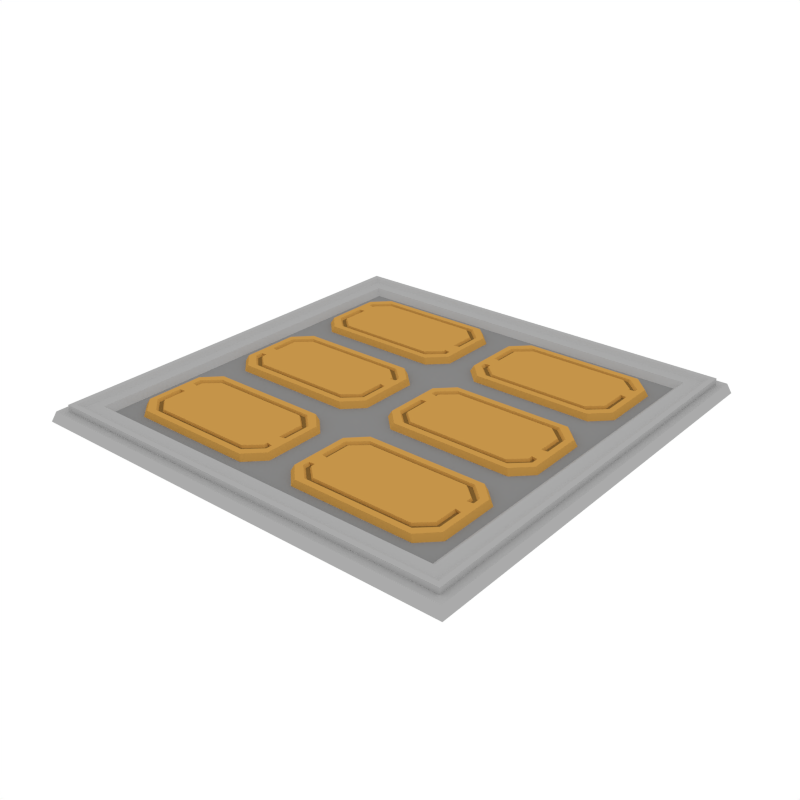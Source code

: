 # Source: RoofTile_Details.blend  (saved by Blender 2.79.0; exported with 4.5.12 LTS)
import bpy
from mathutils import Matrix  # noqa: F401  (used for matrix-valued properties, if any)

bpy.ops.wm.read_factory_settings(use_empty=True)
scene = bpy.context.scene
scene.name = 'Scene'

# ---- collections
col_collection_1 = bpy.data.collections.new('Collection 1'); scene.collection.children.link(col_collection_1)

# ---- materials (node trees are filled in below, after node groups)
mat_accent = bpy.data.materials.new('Accent')
mat_accent.alpha_threshold = 0.0
mat_accent.diffuse_color = (0.5596, 0.2977, 0.06679, 1.0)
mat_accent.roughness = 0.5
mat_darkaccent = bpy.data.materials.new('DarkAccent')
mat_darkaccent.alpha_threshold = 0.0
mat_darkaccent.diffuse_color = (0.2266, 0.1234, 0.03015, 1.0)
mat_darkaccent.roughness = 0.5
mat_main = bpy.data.materials.new('Main')
mat_main.alpha_threshold = 0.0
mat_main.diffuse_color = (0.402, 0.402, 0.402, 1.0)
mat_main.roughness = 0.5
mat_darkgrey = bpy.data.materials.new('DarkGrey')
mat_darkgrey.alpha_threshold = 0.0
mat_darkgrey.diffuse_color = (0.2395, 0.2395, 0.2395, 1.0)
mat_darkgrey.roughness = 0.5

# ---- material node trees

# ---- world
world_world = bpy.data.worlds.new('World'); scene.world = world_world
world_world.color = (1.0, 1.0, 1.0)
world_world.use_sun_shadow = False
world_world.sun_shadow_jitter_overblur = 0.0
world_world.cycles.sampling_method = 'NONE'
world_world.cycles.sample_map_resolution = 256

# ---- meshes
me_plane_124 = bpy.data.meshes.new('Plane.124')
me_plane_124.from_pydata([(-0.9832, -0.9832, 0.04575), (0.9832, -0.9832, 0.04575), (-0.9832, 0.9832, 0.04575), (0.9832, 0.9832, 0.04575), (-0.9475, -0.9475, 0.01293), (0.9475, -0.9475, 0.01293), (-0.9475, 0.9475, 0.01293), (0.9475, 0.9475, 0.01293), (-0.9475, 0.9475, 0.07311), (-0.9475, -0.9475, 0.07311), (0.9475, -0.9475, 0.07311), (0.9475, 0.9475, 0.07311), (-0.9241, 0.9241, 0.07311), (-0.9241, -0.9241, 0.07311), (0.9241, -0.9241, 0.07311), (0.9241, 0.9241, 0.07311), (-0.9002, 0.9002, 0.05943), (-0.9002, -0.9002, 0.05943), (0.9002, -0.9002, 0.05943), (0.9002, 0.9002, 0.05943), (-0.8483, 0.8483, 0.05943), (-0.8483, -0.8483, 0.05943), (0.8483, -0.8483, 0.05943), (0.8483, 0.8483, 0.05943), (-0.819, 0.819, 0.03329), (-0.819, -0.819, 0.03329), (0.819, -0.819, 0.03329), (0.819, 0.819, 0.03329), (1.0, 1.0, 0.0), (1.0, -1.0, 0.0), (-1.0, -1.0, 0.0), (-1.0, 1.0, 0.0), (0.9091, 0.9091, -0.004232), (0.9091, -0.9091, -0.004232), (-0.9091, -0.9091, -0.004232), (-0.9091, 0.9091, -0.004232), (-0.936, 0.936, 0.04575), (-0.936, -0.936, 0.04575), (0.936, -0.936, 0.04575), (0.936, 0.936, 0.04575), (-0.7576, 0.6504, 0.06059), (-0.03397, 0.5443, -0.007441), (-0.07028, 0.5387, 0.06059), (-0.7939, 0.656, -0.007441), (-0.7576, 0.5683, 0.06059), (-0.7939, 0.5641, -0.007441), (-0.03397, 0.4524, -0.007441), (-0.07028, 0.4566, 0.06059), (-0.7576, 0.4172, 0.06059), (-0.6835, 0.3431, 0.06059), (-0.6835, 0.7544, 0.06059), (-0.7576, 0.6804, 0.06059), (-0.7109, 0.3181, -0.007441), (-0.7939, 0.4011, -0.007441), (-0.7939, 0.6958, -0.007441), (-0.7109, 0.7787, -0.007441), (-0.1444, 0.3431, 0.06059), (-0.07028, 0.4172, 0.06059), (-0.07028, 0.6804, 0.06059), (-0.1444, 0.7544, 0.06059), (-0.03397, 0.4011, -0.007441), (-0.1169, 0.3181, -0.007441), (-0.1169, 0.7787, -0.007441), (-0.03397, 0.6958, -0.007441), (-0.7311, 0.573, 0.06059), (-0.7311, 0.6441, 0.06059), (-0.09669, 0.4613, 0.06059), (-0.09669, 0.4352, 0.06059), (-0.7311, 0.4352, 0.06059), (-0.09669, 0.5324, 0.06059), (-0.6626, 0.371, 0.06059), (-0.7311, 0.6632, 0.06059), (-0.6626, 0.7273, 0.06059), (-0.1652, 0.371, 0.06059), (-0.1652, 0.7273, 0.06059), (-0.09669, 0.6632, 0.06059), (-0.7033, 0.5768, 0.06059), (-0.7033, 0.639, 0.06059), (-0.1245, 0.4651, 0.06059), (-0.1245, 0.4498, 0.06059), (-0.7033, 0.4498, 0.06059), (-0.1245, 0.5273, 0.06059), (-0.6406, 0.3936, 0.06059), (-0.7033, 0.6492, 0.06059), (-0.6406, 0.7054, 0.06059), (-0.1872, 0.3936, 0.06059), (-0.1872, 0.7054, 0.06059), (-0.1245, 0.6492, 0.06059), (-0.7095, 0.4476, 0.04905), (-0.7221, 0.4384, 0.04905), (-0.1057, 0.4384, 0.04905), (-0.1057, 0.4622, 0.04905), (-0.7221, 0.5738, 0.04905), (-0.6555, 0.3761, 0.04905), (-0.7221, 0.6601, 0.04905), (-0.6555, 0.7225, 0.04905), (-0.1724, 0.3761, 0.04905), (-0.1724, 0.7225, 0.04905), (-0.1057, 0.6601, 0.04905), (-0.7221, 0.643, 0.04905), (-0.1057, 0.5313, 0.04905), (-0.6455, 0.3903, 0.04905), (-0.1183, 0.4476, 0.04905), (-0.1183, 0.4646, 0.04905), (-0.7095, 0.5762, 0.04905), (-0.7095, 0.6513, 0.04905), (-0.6455, 0.7086, 0.04905), (-0.1823, 0.3903, 0.04905), (-0.1823, 0.7086, 0.04905), (-0.1183, 0.6513, 0.04905), (-0.7095, 0.6397, 0.04905), (-0.1183, 0.528, 0.04905), (-0.7576, -0.006319, 0.06059), (-0.03397, 0.09835, -0.007441), (-0.07028, 0.09272, 0.06059), (-0.7939, -0.0006897, -0.007441), (-0.7576, -0.08838, 0.06059), (-0.7939, -0.09257, -0.007441), (-0.03397, 0.006472, -0.007441), (-0.07028, 0.01066, 0.06059), (-0.7576, -0.1355, 0.06059), (-0.6835, -0.2095, 0.06059), (-0.6835, 0.2018, 0.06059), (-0.7576, 0.1277, 0.06059), (-0.7109, -0.2345, -0.007441), (-0.7939, -0.1516, -0.007441), (-0.7939, 0.1431, -0.007441), (-0.7109, 0.226, -0.007441), (-0.1444, -0.2095, 0.06059), (-0.07028, -0.1355, 0.06059), (-0.07028, 0.1277, 0.06059), (-0.1444, 0.2018, 0.06059), (-0.03397, -0.1516, -0.007441), (-0.1169, -0.2345, -0.007441), (-0.1169, 0.226, -0.007441), (-0.03397, 0.1431, -0.007441), (-0.7311, -0.08369, 0.06059), (-0.7311, -0.01262, 0.06059), (-0.09669, 0.01535, 0.06059), (-0.09669, -0.1174, 0.06059), (-0.7311, -0.1174, 0.06059), (-0.09669, 0.08643, 0.06059), (-0.6626, -0.1816, 0.06059), (-0.7311, 0.1105, 0.06059), (-0.6626, 0.1747, 0.06059), (-0.1652, -0.1816, 0.06059), (-0.1652, 0.1747, 0.06059), (-0.09669, 0.1105, 0.06059), (-0.7033, -0.07991, 0.06059), (-0.7033, -0.01771, 0.06059), (-0.1245, 0.01914, 0.06059), (-0.1245, -0.1029, 0.06059), (-0.7033, -0.1029, 0.06059), (-0.1245, 0.08134, 0.06059), (-0.6406, -0.159, 0.06059), (-0.7033, 0.0966, 0.06059), (-0.6406, 0.1527, 0.06059), (-0.1872, -0.159, 0.06059), (-0.1872, 0.1527, 0.06059), (-0.1245, 0.0966, 0.06059), (-0.7095, -0.105, 0.04905), (-0.7221, -0.1142, 0.04905), (-0.1057, -0.1142, 0.04905), (-0.1057, 0.01619, 0.04905), (-0.7221, -0.08285, 0.04905), (-0.6555, -0.1766, 0.04905), (-0.7221, 0.1074, 0.04905), (-0.6555, 0.1698, 0.04905), (-0.1724, -0.1766, 0.04905), (-0.1724, 0.1698, 0.04905), (-0.1057, 0.1074, 0.04905), (-0.7221, -0.01375, 0.04905), (-0.1057, 0.0853, 0.04905), (-0.6455, -0.1623, 0.04905), (-0.1183, -0.105, 0.04905), (-0.1183, 0.01858, 0.04905), (-0.7095, -0.08046, 0.04905), (-0.7095, 0.09863, 0.04905), (-0.6455, 0.1559, 0.04905), (-0.1823, -0.1623, 0.04905), (-0.1823, 0.1559, 0.04905), (-0.1183, 0.09863, 0.04905), (-0.7095, -0.01696, 0.04905), (-0.1183, 0.08208, 0.04905), (-0.7576, -0.4738, 0.06059), (-0.03397, -0.5575, -0.007441), (-0.07028, -0.5631, 0.06059), (-0.7939, -0.4682, -0.007441), (-0.7576, -0.5559, 0.06059), (-0.7939, -0.5601, -0.007441), (-0.03397, -0.6494, -0.007441), (-0.07028, -0.6452, 0.06059), (-0.7576, -0.6881, 0.06059), (-0.6835, -0.7622, 0.06059), (-0.6835, -0.3509, 0.06059), (-0.7576, -0.4249, 0.06059), (-0.7109, -0.7872, -0.007441), (-0.7939, -0.7042, -0.007441), (-0.7939, -0.4095, -0.007441), (-0.7109, -0.3266, -0.007441), (-0.1444, -0.7622, 0.06059), (-0.07028, -0.6881, 0.06059), (-0.07028, -0.4249, 0.06059), (-0.1444, -0.3509, 0.06059), (-0.03397, -0.7042, -0.007441), (-0.1169, -0.7872, -0.007441), (-0.1169, -0.3266, -0.007441), (-0.03397, -0.4095, -0.007441), (-0.7311, -0.5512, 0.06059), (-0.7311, -0.4801, 0.06059), (-0.09669, -0.6405, 0.06059), (-0.09669, -0.6701, 0.06059), (-0.7311, -0.6701, 0.06059), (-0.09669, -0.5694, 0.06059), (-0.6626, -0.7343, 0.06059), (-0.7311, -0.4421, 0.06059), (-0.6626, -0.378, 0.06059), (-0.1652, -0.7343, 0.06059), (-0.1652, -0.378, 0.06059), (-0.09669, -0.4421, 0.06059), (-0.7033, -0.5474, 0.06059), (-0.7033, -0.4852, 0.06059), (-0.1245, -0.6367, 0.06059), (-0.1245, -0.6555, 0.06059), (-0.7033, -0.6555, 0.06059), (-0.1245, -0.5745, 0.06059), (-0.6406, -0.7117, 0.06059), (-0.7033, -0.4561, 0.06059), (-0.6406, -0.3999, 0.06059), (-0.1872, -0.7117, 0.06059), (-0.1872, -0.3999, 0.06059), (-0.1245, -0.4561, 0.06059), (-0.7095, -0.6577, 0.04905), (-0.7221, -0.6669, 0.04905), (-0.1057, -0.6669, 0.04905), (-0.1057, -0.6397, 0.04905), (-0.7221, -0.5504, 0.04905), (-0.6555, -0.7292, 0.04905), (-0.7221, -0.4452, 0.04905), (-0.6555, -0.3828, 0.04905), (-0.1724, -0.7292, 0.04905), (-0.1724, -0.3828, 0.04905), (-0.1057, -0.4452, 0.04905), (-0.7221, -0.4812, 0.04905), (-0.1057, -0.5706, 0.04905), (-0.6455, -0.715, 0.04905), (-0.1183, -0.6577, 0.04905), (-0.1183, -0.6373, 0.04905), (-0.7095, -0.548, 0.04905), (-0.7095, -0.454, 0.04905), (-0.6455, -0.3967, 0.04905), (-0.1823, -0.715, 0.04905), (-0.1823, -0.3967, 0.04905), (-0.1183, -0.454, 0.04905), (-0.7095, -0.4845, 0.04905), (-0.1183, -0.5738, 0.04905), (0.7576, 0.6504, 0.06059), (0.03397, 0.5443, -0.007441), (0.07028, 0.5387, 0.06059), (0.7939, 0.656, -0.007441), (0.7576, 0.5683, 0.06059), (0.7939, 0.5641, -0.007441), (0.03397, 0.4524, -0.007441), (0.07028, 0.4566, 0.06059), (0.7576, 0.4172, 0.06059), (0.6835, 0.3431, 0.06059), (0.6835, 0.7544, 0.06059), (0.7576, 0.6804, 0.06059), (0.7109, 0.3181, -0.007441), (0.7939, 0.4011, -0.007441), (0.7939, 0.6958, -0.007441), (0.7109, 0.7787, -0.007441), (0.1444, 0.3431, 0.06059), (0.07028, 0.4172, 0.06059), (0.07028, 0.6804, 0.06059), (0.1444, 0.7544, 0.06059), (0.03397, 0.4011, -0.007441), (0.1169, 0.3181, -0.007441), (0.1169, 0.7787, -0.007441), (0.03397, 0.6958, -0.007441), (0.7311, 0.573, 0.06059), (0.7311, 0.6441, 0.06059), (0.09669, 0.4613, 0.06059), (0.09669, 0.4352, 0.06059), (0.7311, 0.4352, 0.06059), (0.09669, 0.5324, 0.06059), (0.6626, 0.371, 0.06059), (0.7311, 0.6632, 0.06059), (0.6626, 0.7273, 0.06059), (0.1652, 0.371, 0.06059), (0.1652, 0.7273, 0.06059), (0.09669, 0.6632, 0.06059), (0.7033, 0.5768, 0.06059), (0.7033, 0.639, 0.06059), (0.1245, 0.4651, 0.06059), (0.1245, 0.4498, 0.06059), (0.7033, 0.4498, 0.06059), (0.1245, 0.5273, 0.06059), (0.6406, 0.3936, 0.06059), (0.7033, 0.6492, 0.06059), (0.6406, 0.7054, 0.06059), (0.1872, 0.3936, 0.06059), (0.1872, 0.7054, 0.06059), (0.1245, 0.6492, 0.06059), (0.7095, 0.4476, 0.04905), (0.7221, 0.4384, 0.04905), (0.1057, 0.4384, 0.04905), (0.1057, 0.4622, 0.04905), (0.7221, 0.5738, 0.04905), (0.6555, 0.3761, 0.04905), (0.7221, 0.6601, 0.04905), (0.6555, 0.7225, 0.04905), (0.1724, 0.3761, 0.04905), (0.1724, 0.7225, 0.04905), (0.1057, 0.6601, 0.04905), (0.7221, 0.643, 0.04905), (0.1057, 0.5313, 0.04905), (0.6455, 0.3903, 0.04905), (0.1183, 0.4476, 0.04905), (0.1183, 0.4646, 0.04905), (0.7095, 0.5762, 0.04905), (0.7095, 0.6513, 0.04905), (0.6455, 0.7086, 0.04905), (0.1823, 0.3903, 0.04905), (0.1823, 0.7086, 0.04905), (0.1183, 0.6513, 0.04905), (0.7095, 0.6397, 0.04905), (0.1183, 0.528, 0.04905), (0.7576, -0.006319, 0.06059), (0.03397, 0.09835, -0.007441), (0.07028, 0.09272, 0.06059), (0.7939, -0.0006897, -0.007441), (0.7576, -0.08838, 0.06059), (0.7939, -0.09257, -0.007441), (0.03397, 0.006472, -0.007441), (0.07028, 0.01066, 0.06059), (0.7576, -0.1355, 0.06059), (0.6835, -0.2095, 0.06059), (0.6835, 0.2018, 0.06059), (0.7576, 0.1277, 0.06059), (0.7109, -0.2345, -0.007441), (0.7939, -0.1516, -0.007441), (0.7939, 0.1431, -0.007441), (0.7109, 0.226, -0.007441), (0.1444, -0.2095, 0.06059), (0.07028, -0.1355, 0.06059), (0.07028, 0.1277, 0.06059), (0.1444, 0.2018, 0.06059), (0.03397, -0.1516, -0.007441), (0.1169, -0.2345, -0.007441), (0.1169, 0.226, -0.007441), (0.03397, 0.1431, -0.007441), (0.7311, -0.08369, 0.06059), (0.7311, -0.01262, 0.06059), (0.09669, 0.01535, 0.06059), (0.09669, -0.1174, 0.06059), (0.7311, -0.1174, 0.06059), (0.09669, 0.08643, 0.06059), (0.6626, -0.1816, 0.06059), (0.7311, 0.1105, 0.06059), (0.6626, 0.1747, 0.06059), (0.1652, -0.1816, 0.06059), (0.1652, 0.1747, 0.06059), (0.09669, 0.1105, 0.06059), (0.7033, -0.07991, 0.06059), (0.7033, -0.01771, 0.06059), (0.1245, 0.01914, 0.06059), (0.1245, -0.1029, 0.06059), (0.7033, -0.1029, 0.06059), (0.1245, 0.08134, 0.06059), (0.6406, -0.159, 0.06059), (0.7033, 0.0966, 0.06059), (0.6406, 0.1527, 0.06059), (0.1872, -0.159, 0.06059), (0.1872, 0.1527, 0.06059), (0.1245, 0.0966, 0.06059), (0.7095, -0.105, 0.04905), (0.7221, -0.1142, 0.04905), (0.1057, -0.1142, 0.04905), (0.1057, 0.01619, 0.04905), (0.7221, -0.08285, 0.04905), (0.6555, -0.1766, 0.04905), (0.7221, 0.1074, 0.04905), (0.6555, 0.1698, 0.04905), (0.1724, -0.1766, 0.04905), (0.1724, 0.1698, 0.04905), (0.1057, 0.1074, 0.04905), (0.7221, -0.01375, 0.04905), (0.1057, 0.0853, 0.04905), (0.6455, -0.1623, 0.04905), (0.1183, -0.105, 0.04905), (0.1183, 0.01858, 0.04905), (0.7095, -0.08046, 0.04905), (0.7095, 0.09863, 0.04905), (0.6455, 0.1559, 0.04905), (0.1823, -0.1623, 0.04905), (0.1823, 0.1559, 0.04905), (0.1183, 0.09863, 0.04905), (0.7095, -0.01696, 0.04905), (0.1183, 0.08208, 0.04905), (0.7576, -0.4738, 0.06059), (0.03397, -0.5575, -0.007441), (0.07028, -0.5631, 0.06059), (0.7939, -0.4682, -0.007441), (0.7576, -0.5559, 0.06059), (0.7939, -0.5601, -0.007441), (0.03397, -0.6494, -0.007441), (0.07028, -0.6452, 0.06059), (0.7576, -0.6881, 0.06059), (0.6835, -0.7622, 0.06059), (0.6835, -0.3509, 0.06059), (0.7576, -0.4249, 0.06059), (0.7109, -0.7872, -0.007441), (0.7939, -0.7042, -0.007441), (0.7939, -0.4095, -0.007441), (0.7109, -0.3266, -0.007441), (0.1444, -0.7622, 0.06059), (0.07028, -0.6881, 0.06059), (0.07028, -0.4249, 0.06059), (0.1444, -0.3509, 0.06059), (0.03397, -0.7042, -0.007441), (0.1169, -0.7872, -0.007441), (0.1169, -0.3266, -0.007441), (0.03397, -0.4095, -0.007441), (0.7311, -0.5512, 0.06059), (0.7311, -0.4801, 0.06059), (0.09669, -0.6405, 0.06059), (0.09669, -0.6701, 0.06059), (0.7311, -0.6701, 0.06059), (0.09669, -0.5694, 0.06059), (0.6626, -0.7343, 0.06059), (0.7311, -0.4421, 0.06059), (0.6626, -0.378, 0.06059), (0.1652, -0.7343, 0.06059), (0.1652, -0.378, 0.06059), (0.09669, -0.4421, 0.06059), (0.7033, -0.5474, 0.06059), (0.7033, -0.4852, 0.06059), (0.1245, -0.6367, 0.06059), (0.1245, -0.6555, 0.06059), (0.7033, -0.6555, 0.06059), (0.1245, -0.5745, 0.06059), (0.6406, -0.7117, 0.06059), (0.7033, -0.4561, 0.06059), (0.6406, -0.3999, 0.06059), (0.1872, -0.7117, 0.06059), (0.1872, -0.3999, 0.06059), (0.1245, -0.4561, 0.06059), (0.7095, -0.6577, 0.04905), (0.7221, -0.6669, 0.04905), (0.1057, -0.6669, 0.04905), (0.1057, -0.6397, 0.04905), (0.7221, -0.5504, 0.04905), (0.6555, -0.7292, 0.04905), (0.7221, -0.4452, 0.04905), (0.6555, -0.3828, 0.04905), (0.1724, -0.7292, 0.04905), (0.1724, -0.3828, 0.04905), (0.1057, -0.4452, 0.04905), (0.7221, -0.4812, 0.04905), (0.1057, -0.5706, 0.04905), (0.6455, -0.715, 0.04905), (0.1183, -0.6577, 0.04905), (0.1183, -0.6373, 0.04905), (0.7095, -0.548, 0.04905), (0.7095, -0.454, 0.04905), (0.6455, -0.3967, 0.04905), (0.1823, -0.715, 0.04905), (0.1823, -0.3967, 0.04905), (0.1183, -0.454, 0.04905), (0.7095, -0.4845, 0.04905), (0.1183, -0.5738, 0.04905)], [], [(1, 3, 39, 38), (8, 9, 13, 12), (5, 7, 11, 10), (6, 4, 9, 8), (10, 11, 15, 14), (18, 19, 23, 22), (14, 15, 19, 18), (12, 13, 17, 16), (16, 17, 21, 20), (22, 23, 27, 26), (20, 21, 25, 24), (24, 25, 26, 27), (0, 30, 29, 1), (7, 6, 8, 11), (4, 5, 10, 9), (15, 12, 16, 19), (11, 8, 12, 15), (9, 10, 14, 13), (13, 14, 18, 17), (23, 20, 24, 27), (19, 16, 20, 23), (17, 18, 22, 21), (21, 22, 26, 25), (3, 28, 31, 2), (2, 31, 30, 0), (1, 29, 28, 3), (39, 36, 35, 32), (36, 37, 34, 35), (38, 39, 32, 33), (34, 33, 32, 35), (37, 38, 33, 34), (2, 0, 37, 36), (3, 2, 36, 39), (0, 1, 38, 37), (58, 59, 74, 75), (60, 46, 47, 57), (84, 86, 108, 106), (62, 55, 50, 59), (48, 44, 45, 53), (52, 49, 48, 53), (50, 55, 54, 51), (56, 61, 60, 57), (62, 59, 58, 63), (52, 61, 56, 49), (49, 56, 73, 70), (45, 44, 40, 43), (47, 46, 41, 42), (42, 58, 75, 69), (43, 40, 51, 54), (42, 41, 63, 58), (72, 71, 94, 95), (87, 81, 111, 109), (59, 50, 72, 74), (50, 51, 71, 72), (57, 47, 66, 67), (51, 40, 65, 71), (56, 57, 67, 73), (47, 42, 69, 66), (40, 44, 64, 65), (44, 48, 68, 64), (48, 49, 70, 68), (85, 79, 78, 76, 80, 82), (76, 78, 81, 77), (77, 81, 87, 86, 84, 83), (68, 70, 93, 89), (80, 76, 104, 88), (74, 72, 95, 97), (77, 83, 105, 110), (65, 64, 76, 77), (78, 79, 102, 103), (66, 69, 81, 78), (69, 75, 98, 100), (85, 82, 101, 107), (90, 91, 103, 102), (97, 95, 106, 108), (89, 93, 101, 88), (93, 96, 107, 101), (95, 94, 105, 106), (92, 89, 88, 104), (94, 99, 110, 105), (96, 90, 102, 107), (100, 98, 109, 111), (98, 97, 108, 109), (82, 80, 88, 101), (76, 64, 92, 104), (73, 67, 90, 96), (83, 84, 106, 105), (65, 77, 110, 99), (75, 74, 97, 98), (79, 85, 107, 102), (81, 69, 100, 111), (70, 73, 96, 93), (67, 66, 91, 90), (86, 87, 109, 108), (71, 65, 99, 94), (66, 78, 103, 91), (64, 68, 89, 92), (130, 131, 146, 147), (132, 118, 119, 129), (156, 158, 180, 178), (134, 127, 122, 131), (120, 116, 117, 125), (124, 121, 120, 125), (122, 127, 126, 123), (128, 133, 132, 129), (134, 131, 130, 135), (124, 133, 128, 121), (121, 128, 145, 142), (117, 116, 112, 115), (119, 118, 113, 114), (114, 130, 147, 141), (115, 112, 123, 126), (114, 113, 135, 130), (144, 143, 166, 167), (159, 153, 183, 181), (131, 122, 144, 146), (122, 123, 143, 144), (129, 119, 138, 139), (123, 112, 137, 143), (128, 129, 139, 145), (119, 114, 141, 138), (112, 116, 136, 137), (116, 120, 140, 136), (120, 121, 142, 140), (157, 151, 150, 148, 152, 154), (148, 150, 153, 149), (149, 153, 159, 158, 156, 155), (140, 142, 165, 161), (152, 148, 176, 160), (146, 144, 167, 169), (149, 155, 177, 182), (137, 136, 148, 149), (150, 151, 174, 175), (138, 141, 153, 150), (141, 147, 170, 172), (157, 154, 173, 179), (162, 163, 175, 174), (169, 167, 178, 180), (161, 165, 173, 160), (165, 168, 179, 173), (167, 166, 177, 178), (164, 161, 160, 176), (166, 171, 182, 177), (168, 162, 174, 179), (172, 170, 181, 183), (170, 169, 180, 181), (154, 152, 160, 173), (148, 136, 164, 176), (145, 139, 162, 168), (155, 156, 178, 177), (137, 149, 182, 171), (147, 146, 169, 170), (151, 157, 179, 174), (153, 141, 172, 183), (142, 145, 168, 165), (139, 138, 163, 162), (158, 159, 181, 180), (143, 137, 171, 166), (138, 150, 175, 163), (136, 140, 161, 164), (202, 203, 218, 219), (204, 190, 191, 201), (228, 230, 252, 250), (206, 199, 194, 203), (192, 188, 189, 197), (196, 193, 192, 197), (194, 199, 198, 195), (200, 205, 204, 201), (206, 203, 202, 207), (196, 205, 200, 193), (193, 200, 217, 214), (189, 188, 184, 187), (191, 190, 185, 186), (186, 202, 219, 213), (187, 184, 195, 198), (186, 185, 207, 202), (216, 215, 238, 239), (231, 225, 255, 253), (203, 194, 216, 218), (194, 195, 215, 216), (201, 191, 210, 211), (195, 184, 209, 215), (200, 201, 211, 217), (191, 186, 213, 210), (184, 188, 208, 209), (188, 192, 212, 208), (192, 193, 214, 212), (229, 223, 222, 220, 224, 226), (220, 222, 225, 221), (221, 225, 231, 230, 228, 227), (212, 214, 237, 233), (224, 220, 248, 232), (218, 216, 239, 241), (221, 227, 249, 254), (209, 208, 220, 221), (222, 223, 246, 247), (210, 213, 225, 222), (213, 219, 242, 244), (229, 226, 245, 251), (234, 235, 247, 246), (241, 239, 250, 252), (233, 237, 245, 232), (237, 240, 251, 245), (239, 238, 249, 250), (236, 233, 232, 248), (238, 243, 254, 249), (240, 234, 246, 251), (244, 242, 253, 255), (242, 241, 252, 253), (226, 224, 232, 245), (220, 208, 236, 248), (217, 211, 234, 240), (227, 228, 250, 249), (209, 221, 254, 243), (219, 218, 241, 242), (223, 229, 251, 246), (225, 213, 244, 255), (214, 217, 240, 237), (211, 210, 235, 234), (230, 231, 253, 252), (215, 209, 243, 238), (210, 222, 247, 235), (208, 212, 233, 236), (274, 291, 290, 275), (276, 273, 263, 262), (300, 322, 324, 302), (278, 275, 266, 271), (264, 269, 261, 260), (268, 269, 264, 265), (266, 267, 270, 271), (272, 273, 276, 277), (278, 279, 274, 275), (268, 265, 272, 277), (265, 286, 289, 272), (261, 259, 256, 260), (263, 258, 257, 262), (258, 285, 291, 274), (259, 270, 267, 256), (258, 274, 279, 257), (288, 311, 310, 287), (303, 325, 327, 297), (275, 290, 288, 266), (266, 288, 287, 267), (273, 283, 282, 263), (267, 287, 281, 256), (272, 289, 283, 273), (263, 282, 285, 258), (256, 281, 280, 260), (260, 280, 284, 264), (264, 284, 286, 265), (301, 298, 296, 292, 294, 295), (292, 293, 297, 294), (293, 299, 300, 302, 303, 297), (284, 305, 309, 286), (296, 304, 320, 292), (290, 313, 311, 288), (293, 326, 321, 299), (281, 293, 292, 280), (294, 319, 318, 295), (282, 294, 297, 285), (285, 316, 314, 291), (301, 323, 317, 298), (306, 318, 319, 307), (313, 324, 322, 311), (305, 304, 317, 309), (309, 317, 323, 312), (311, 322, 321, 310), (308, 320, 304, 305), (310, 321, 326, 315), (312, 323, 318, 306), (316, 327, 325, 314), (314, 325, 324, 313), (298, 317, 304, 296), (292, 320, 308, 280), (289, 312, 306, 283), (299, 321, 322, 300), (281, 315, 326, 293), (291, 314, 313, 290), (295, 318, 323, 301), (297, 327, 316, 285), (286, 309, 312, 289), (283, 306, 307, 282), (302, 324, 325, 303), (287, 310, 315, 281), (282, 307, 319, 294), (280, 308, 305, 284), (346, 363, 362, 347), (348, 345, 335, 334), (372, 394, 396, 374), (350, 347, 338, 343), (336, 341, 333, 332), (340, 341, 336, 337), (338, 339, 342, 343), (344, 345, 348, 349), (350, 351, 346, 347), (340, 337, 344, 349), (337, 358, 361, 344), (333, 331, 328, 332), (335, 330, 329, 334), (330, 357, 363, 346), (331, 342, 339, 328), (330, 346, 351, 329), (360, 383, 382, 359), (375, 397, 399, 369), (347, 362, 360, 338), (338, 360, 359, 339), (345, 355, 354, 335), (339, 359, 353, 328), (344, 361, 355, 345), (335, 354, 357, 330), (328, 353, 352, 332), (332, 352, 356, 336), (336, 356, 358, 337), (373, 370, 368, 364, 366, 367), (364, 365, 369, 366), (365, 371, 372, 374, 375, 369), (356, 377, 381, 358), (368, 376, 392, 364), (362, 385, 383, 360), (365, 398, 393, 371), (353, 365, 364, 352), (366, 391, 390, 367), (354, 366, 369, 357), (357, 388, 386, 363), (373, 395, 389, 370), (378, 390, 391, 379), (385, 396, 394, 383), (377, 376, 389, 381), (381, 389, 395, 384), (383, 394, 393, 382), (380, 392, 376, 377), (382, 393, 398, 387), (384, 395, 390, 378), (388, 399, 397, 386), (386, 397, 396, 385), (370, 389, 376, 368), (364, 392, 380, 352), (361, 384, 378, 355), (371, 393, 394, 372), (353, 387, 398, 365), (363, 386, 385, 362), (367, 390, 395, 373), (369, 399, 388, 357), (358, 381, 384, 361), (355, 378, 379, 354), (374, 396, 397, 375), (359, 382, 387, 353), (354, 379, 391, 366), (352, 380, 377, 356), (418, 435, 434, 419), (420, 417, 407, 406), (444, 466, 468, 446), (422, 419, 410, 415), (408, 413, 405, 404), (412, 413, 408, 409), (410, 411, 414, 415), (416, 417, 420, 421), (422, 423, 418, 419), (412, 409, 416, 421), (409, 430, 433, 416), (405, 403, 400, 404), (407, 402, 401, 406), (402, 429, 435, 418), (403, 414, 411, 400), (402, 418, 423, 401), (432, 455, 454, 431), (447, 469, 471, 441), (419, 434, 432, 410), (410, 432, 431, 411), (417, 427, 426, 407), (411, 431, 425, 400), (416, 433, 427, 417), (407, 426, 429, 402), (400, 425, 424, 404), (404, 424, 428, 408), (408, 428, 430, 409), (445, 442, 440, 436, 438, 439), (436, 437, 441, 438), (437, 443, 444, 446, 447, 441), (428, 449, 453, 430), (440, 448, 464, 436), (434, 457, 455, 432), (437, 470, 465, 443), (425, 437, 436, 424), (438, 463, 462, 439), (426, 438, 441, 429), (429, 460, 458, 435), (445, 467, 461, 442), (450, 462, 463, 451), (457, 468, 466, 455), (449, 448, 461, 453), (453, 461, 467, 456), (455, 466, 465, 454), (452, 464, 448, 449), (454, 465, 470, 459), (456, 467, 462, 450), (460, 471, 469, 458), (458, 469, 468, 457), (442, 461, 448, 440), (436, 464, 452, 424), (433, 456, 450, 427), (443, 465, 466, 444), (425, 459, 470, 437), (435, 458, 457, 434), (439, 462, 467, 445), (441, 471, 460, 429), (430, 453, 456, 433), (427, 450, 451, 426), (446, 468, 469, 447), (431, 454, 459, 425), (426, 451, 463, 438), (424, 452, 449, 428)])
me_plane_124.polygons.foreach_set('material_index', [2, 2, 2, 2, 2, 2, 2, 2, 2, 2, 2, 3, 2, 2, 2, 2, 2, 2, 2, 2, 2, 2, 2, 2, 2, 2, 2, 2, 2, 2, 2, 2, 2, 2, 0, 0, 0, 0, 0, 0, 0, 0, 0, 0, 0, 0, 0, 0, 0, 0, 0, 0, 0, 0, 0, 0, 0, 0, 0, 0, 0, 0, 0, 0, 0, 0, 0, 0, 0, 0, 0, 0, 0, 1, 1, 1, 1, 1, 1, 1, 1, 1, 1, 0, 0, 0, 0, 0, 0, 0, 0, 0, 0, 0, 0, 0, 0, 0, 0, 0, 0, 0, 0, 0, 0, 0, 0, 0, 0, 0, 0, 0, 0, 0, 0, 0, 0, 0, 0, 0, 0, 0, 0, 0, 0, 0, 0, 0, 0, 0, 0, 0, 0, 0, 0, 0, 1, 1, 1, 1, 1, 1, 1, 1, 1, 1, 0, 0, 0, 0, 0, 0, 0, 0, 0, 0, 0, 0, 0, 0, 0, 0, 0, 0, 0, 0, 0, 0, 0, 0, 0, 0, 0, 0, 0, 0, 0, 0, 0, 0, 0, 0, 0, 0, 0, 0, 0, 0, 0, 0, 0, 0, 0, 0, 0, 0, 0, 0, 0, 1, 1, 1, 1, 1, 1, 1, 1, 1, 1, 0, 0, 0, 0, 0, 0, 0, 0, 0, 0, 0, 0, 0, 0, 0, 0, 0, 0, 0, 0, 0, 0, 0, 0, 0, 0, 0, 0, 0, 0, 0, 0, 0, 0, 0, 0, 0, 0, 0, 0, 0, 0, 0, 0, 0, 0, 0, 0, 0, 0, 0, 0, 0, 1, 1, 1, 1, 1, 1, 1, 1, 1, 1, 0, 0, 0, 0, 0, 0, 0, 0, 0, 0, 0, 0, 0, 0, 0, 0, 0, 0, 0, 0, 0, 0, 0, 0, 0, 0, 0, 0, 0, 0, 0, 0, 0, 0, 0, 0, 0, 0, 0, 0, 0, 0, 0, 0, 0, 0, 0, 0, 0, 0, 0, 0, 0, 1, 1, 1, 1, 1, 1, 1, 1, 1, 1, 0, 0, 0, 0, 0, 0, 0, 0, 0, 0, 0, 0, 0, 0, 0, 0, 0, 0, 0, 0, 0, 0, 0, 0, 0, 0, 0, 0, 0, 0, 0, 0, 0, 0, 0, 0, 0, 0, 0, 0, 0, 0, 0, 0, 0, 0, 0, 0, 0, 0, 0, 0, 0, 1, 1, 1, 1, 1, 1, 1, 1, 1, 1, 0, 0, 0, 0, 0, 0, 0, 0, 0, 0, 0, 0, 0, 0])
me_plane_124.materials.append(mat_accent)
me_plane_124.materials.append(mat_darkaccent)
me_plane_124.materials.append(mat_main)
me_plane_124.materials.append(mat_darkgrey)
me_plane_124.use_remesh_preserve_volume = False
me_plane_124.use_remesh_preserve_attributes = False
me_plane_124.use_mirror_vertex_groups = False
me_plane_124.update()

# ---- objects
ob_rooftile_details = bpy.data.objects.new('RoofTile_Details', me_plane_124)

# ---- transforms, parenting, visibility, modifiers, constraints
ob_rooftile_details.location = (0.0, 0.0, 0.0)
ob_rooftile_details.lineart.crease_threshold = 0.0

# ---- collection membership
col_collection_1.objects.link(ob_rooftile_details)

# ---- scene / render settings (as saved in the file)
scene.frame_start = 1; scene.frame_end = 250; scene.frame_set(0)
scene.render.engine = 'CYCLES'
scene.render.resolution_x = 1000
scene.render.resolution_y = 1000
scene.render.dither_intensity = 0.0
scene.cycles.samples = 200
scene.cycles.sampling_pattern = 'TABULATED_SOBOL'
scene.cycles.light_sampling_threshold = 0.0
scene.cycles.use_adaptive_sampling = False
scene.cycles.use_light_tree = False
scene.cycles.caustics_reflective = False
scene.cycles.caustics_refractive = False
scene.cycles.blur_glossy = 0.0
scene.cycles.max_bounces = 2
scene.cycles.pixel_filter_type = 'GAUSSIAN'
scene.cycles.sample_clamp_indirect = 0.0
scene.view_settings.view_transform = 'Standard'
bpy.context.view_layer.update()

# ---- added for rendering (the .blend has no active camera): camera
cam_auto = bpy.data.cameras.new('AutoCamera')
cam_auto.lens = 50.0
cam_auto.sensor_width = 36.0
cam_auto.clip_end = 1000.0
ob_auto_camera = bpy.data.objects.new('AutoCamera', cam_auto)
scene.collection.objects.link(ob_auto_camera)
ob_auto_camera.location = (2.61799, -3.14159, 2.12723)
ob_auto_camera.rotation_euler = (1.09748, -7.21219e-08, 0.694738)
scene.camera = ob_auto_camera
bpy.context.view_layer.update()
